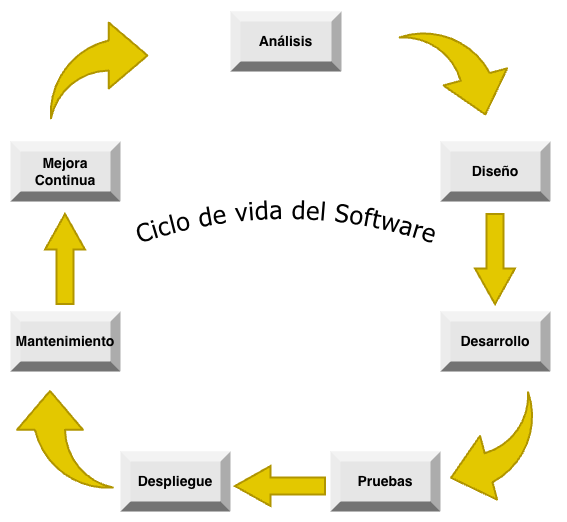

The diagram above was exported from draw.io. Its source (the exported page's mxGraphModel, read from the mxfile embedded in the PNG):
<mxGraphModel dx="1369" dy="696" grid="1" gridSize="10" guides="1" tooltips="1" connect="1" arrows="1" fold="1" page="1" pageScale="1" pageWidth="827" pageHeight="1169" math="0" shadow="0">
  <root>
    <mxCell id="0" />
    <mxCell id="1" parent="0" />
    <mxCell id="U0B8H7KQQkIEGzYxdpN4-11" parent="1" style="labelPosition=center;verticalLabelPosition=middle;align=center;html=1;shape=mxgraph.basic.shaded_button;dx=10;fillColor=#E6E6E6;whiteSpace=wrap;verticalAlign=middle;fontFamily=Helvetica;fontSize=12;fontColor=default;" value="&lt;font style=&quot;font-size: 14px;&quot;&gt;&lt;b&gt;Diseño&lt;/b&gt;&lt;/font&gt;" vertex="1">
      <mxGeometry height="60" width="110" x="600" y="200" as="geometry" />
    </mxCell>
    <mxCell id="U0B8H7KQQkIEGzYxdpN4-12" parent="1" style="labelPosition=center;verticalLabelPosition=middle;align=center;html=1;shape=mxgraph.basic.shaded_button;dx=10;fillColor=#E6E6E6;strokeColor=none;whiteSpace=wrap;" value="&lt;font style=&quot;font-size: 14px;&quot;&gt;&lt;b&gt;Pruebas&lt;/b&gt;&lt;/font&gt;" vertex="1">
      <mxGeometry height="60" width="110" x="490" y="510" as="geometry" />
    </mxCell>
    <mxCell id="U0B8H7KQQkIEGzYxdpN4-13" parent="1" style="labelPosition=center;verticalLabelPosition=middle;align=center;html=1;shape=mxgraph.basic.shaded_button;dx=10;fillColor=#E6E6E6;strokeColor=none;whiteSpace=wrap;" value="&lt;font style=&quot;font-size: 14px;&quot;&gt;&lt;b&gt;Mantenimiento&lt;/b&gt;&lt;/font&gt;" vertex="1">
      <mxGeometry height="60" width="110" x="170" y="370" as="geometry" />
    </mxCell>
    <mxCell id="U0B8H7KQQkIEGzYxdpN4-14" parent="1" style="labelPosition=center;verticalLabelPosition=middle;align=center;html=1;shape=mxgraph.basic.shaded_button;dx=10;fillColor=#E6E6E6;strokeColor=none;whiteSpace=wrap;" value="&lt;font style=&quot;font-size: 14px;&quot;&gt;&lt;b&gt;Despliegue&lt;/b&gt;&lt;/font&gt;" vertex="1">
      <mxGeometry height="60" width="110" x="280" y="510" as="geometry" />
    </mxCell>
    <mxCell id="U0B8H7KQQkIEGzYxdpN4-15" parent="1" style="labelPosition=center;verticalLabelPosition=middle;align=center;html=1;shape=mxgraph.basic.shaded_button;dx=10;fillColor=#E6E6E6;strokeColor=none;whiteSpace=wrap;fontStyle=1" value="&lt;font style=&quot;font-size: 14px;&quot;&gt;Mejora Continua&lt;/font&gt;" vertex="1">
      <mxGeometry height="60" width="110" x="170" y="200" as="geometry" />
    </mxCell>
    <mxCell id="U0B8H7KQQkIEGzYxdpN4-16" parent="1" style="labelPosition=center;verticalLabelPosition=middle;align=center;html=1;shape=mxgraph.basic.shaded_button;dx=10;fillColor=#E6E6E6;whiteSpace=wrap;verticalAlign=middle;fontFamily=Helvetica;fontSize=12;fontColor=default;" value="&lt;font style=&quot;font-size: 14px;&quot;&gt;&lt;b&gt;Desarrollo&lt;/b&gt;&lt;/font&gt;" vertex="1">
      <mxGeometry height="60" width="110" x="600" y="370" as="geometry" />
    </mxCell>
    <mxCell id="U0B8H7KQQkIEGzYxdpN4-17" parent="1" style="labelPosition=center;verticalLabelPosition=middle;align=center;html=1;shape=mxgraph.basic.shaded_button;dx=10;fillColor=#E6E6E6;whiteSpace=wrap;verticalAlign=middle;fontFamily=Helvetica;fontSize=12;fontColor=default;" value="&lt;font style=&quot;font-size: 14px;&quot;&gt;&lt;b&gt;Análisis&lt;/b&gt;&lt;/font&gt;" vertex="1">
      <mxGeometry height="60" width="111" x="390" y="70" as="geometry" />
    </mxCell>
    <mxCell id="U0B8H7KQQkIEGzYxdpN4-22" parent="1" style="shape=mxgraph.arrows.jump-in_arrow_1;html=1;verticalLabelPosition=bottom;verticalAlign=top;strokeWidth=2;strokeColor=#B09500;rotation=-15;fillColor=#e3c800;fontColor=#000000;" value="" vertex="1">
      <mxGeometry height="99" width="96" x="570" y="80" as="geometry" />
    </mxCell>
    <mxCell id="U0B8H7KQQkIEGzYxdpN4-23" parent="1" style="shape=mxgraph.arrows.jump-in_arrow_1;html=1;verticalLabelPosition=bottom;verticalAlign=top;strokeWidth=2;strokeColor=#B09500;rotation=75;fillColor=#e3c800;fontColor=#000000;" value="" vertex="1">
      <mxGeometry height="99" width="96" x="606.9959823944502" y="459.99664256622987" as="geometry" />
    </mxCell>
    <mxCell id="U0B8H7KQQkIEGzYxdpN4-25" parent="1" style="shape=mxgraph.arrows.jump-in_arrow_1;html=1;verticalLabelPosition=bottom;verticalAlign=top;strokeWidth=2;strokeColor=#B09500;rotation=-180;fillColor=#e3c800;fontColor=#000000;" value="" vertex="1">
      <mxGeometry height="99" width="96" x="176.99664256622987" y="449.99598239445004" as="geometry" />
    </mxCell>
    <mxCell id="U0B8H7KQQkIEGzYxdpN4-26" parent="1" style="shape=mxgraph.arrows.jump-in_arrow_1;html=1;verticalLabelPosition=bottom;verticalAlign=top;strokeWidth=2;strokeColor=#B09500;rotation=-90;fillColor=#e3c800;fontColor=#000000;" value="" vertex="1">
      <mxGeometry height="99" width="96" x="210" y="80" as="geometry" />
    </mxCell>
    <mxCell id="U0B8H7KQQkIEGzYxdpN4-27" parent="1" style="shape=mxgraph.arrows.arrow_up;html=1;verticalLabelPosition=bottom;verticalAlign=top;strokeWidth=2;strokeColor=#B09500;rotation=-180;fillColor=#e3c800;fontColor=#000000;" value="" vertex="1">
      <mxGeometry height="90" width="40" x="635" y="273" as="geometry" />
    </mxCell>
    <mxCell id="U0B8H7KQQkIEGzYxdpN4-28" parent="1" style="shape=mxgraph.arrows.arrow_up;html=1;verticalLabelPosition=bottom;verticalAlign=top;strokeWidth=2;strokeColor=#B09500;rotation=0;fillColor=#e3c800;fontColor=#000000;" value="" vertex="1">
      <mxGeometry height="90" width="40" x="205" y="273" as="geometry" />
    </mxCell>
    <mxCell id="U0B8H7KQQkIEGzYxdpN4-29" parent="1" style="shape=mxgraph.arrows.arrow_up;html=1;verticalLabelPosition=bottom;verticalAlign=top;strokeWidth=2;strokeColor=#B09500;rotation=-90;fillColor=#e3c800;fontColor=#000000;" value="" vertex="1">
      <mxGeometry height="90" width="40" x="420" y="500" as="geometry" />
    </mxCell>
    <mxCell id="U0B8H7KQQkIEGzYxdpN4-33" parent="1" style="shape=curvedText;noLabel=1;align=center;verticalAlign=middle;strokeColor=none;fillColor=none;fontSize=25;fontFamily=Tahoma;" value="Ciclo de vida del Software" vertex="1">
      <mxGeometry height="340" width="324" x="283.5" y="110" as="geometry" />
    </mxCell>
  </root>
</mxGraphModel>